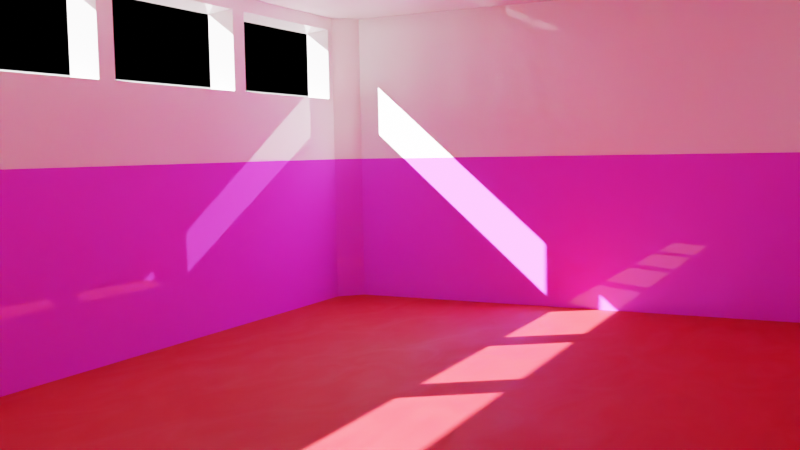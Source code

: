# Source: Court.blend  (saved by Blender 3.2.14; exported with 4.5.12 LTS)
import bpy
from mathutils import Matrix  # noqa: F401  (used for matrix-valued properties, if any)

bpy.ops.wm.read_factory_settings(use_empty=True)
scene = bpy.context.scene
scene.name = 'Scene'

# ---- collections
col_collection = bpy.data.collections.new('Collection'); scene.collection.children.link(col_collection)

# ---- images (referenced by path relative to the original .blend; pixels are not part of the script)
import os
ASSET_DIR = os.environ.get("B2B_ASSET_DIR", "")  # directory of the original .blend (textures are referenced by path, not embedded)
HERE = os.path.dirname(os.path.abspath(__file__))  # packed textures are extracted next to this script under _unpacked/

def load_image(name, relpath, width, height, colorspace="sRGB"):
    """Load a texture the original file referenced (path relative to the .blend, or extracted next to this script)."""
    p = next((c for c in (os.path.join(HERE, relpath), os.path.join(ASSET_DIR, relpath)) if relpath and os.path.exists(c)), "")
    if p:
        img = bpy.data.images.load(p, check_existing=True)
        img.name = name
    else:  # same state as the original file: an image datablock whose file is absent (Cycles renders it pink)
        img = bpy.data.images.new(name, width, height)
        img.source = "FILE"
        img.filepath = "//" + (relpath or name)
    img.colorspace_settings.name = colorspace
    return img
img_court_png = load_image('court.png', 'textures/court.png', 1024, 1024, 'sRGB')
img_parquet_png = load_image('parquet.png', 'textures/parquet.png', 1024, 1024, 'Non-Color')
img_wall_png = load_image('wall.png', 'textures/wall.png', 1024, 1024, 'Non-Color')

# ---- materials (node trees are filled in below, after node groups)
mat_court = bpy.data.materials.new('Court')
mat_wall = bpy.data.materials.new('Wall')

# ---- material node trees
mat_court.use_nodes = True; mat_court.node_tree.nodes.clear()
_N = mat_court.node_tree.nodes; _L = mat_court.node_tree.links
n0 = _N.new('ShaderNodeRGB'); n0.name = 'RGB'; n0.location = (-1067, 321)
n0.outputs[0].default_value = (0.5, 0.0, 0.004412, 1.0)
n1 = _N.new('ShaderNodeRGB'); n1.name = 'RGB.001'; n1.location = (-1067, 106)
n1.outputs[0].default_value = (0.4064, 0.2934, 0.02124, 1.0)
n2 = _N.new('ShaderNodeTexImage'); n2.name = 'Image Texture'; n2.location = (-516, 248)
n2.hide = True
n2.image = img_court_png
n3 = _N.new('ShaderNodeMix'); n3.name = 'Mix.001'; n3.location = (-452, 62)
n3.data_type = 'RGBA'
n3.blend_type = 'OVERLAY'
n4 = _N.new('ShaderNodeMapping'); n4.name = 'Mapping'; n4.location = (-1345, -63)
n4.inputs[3].default_value = (5.0, 3.0, 1.0)
n5 = _N.new('ShaderNodeTexCoord'); n5.name = 'Texture Coordinate'; n5.location = (-1558, -127)
n6 = _N.new('ShaderNodeValToRGB'); n6.name = 'ColorRamp'; n6.location = (-798, -160)
while len(n6.color_ramp.elements) > 1: n6.color_ramp.elements.remove(n6.color_ramp.elements[-1])
n6.color_ramp.elements[0].position = 0.5682; n6.color_ramp.elements[0].color = (0.0, 0.0, 0.0, 1.0)
_e = n6.color_ramp.elements.new(0.8182); _e.color = (1.0, 1.0, 1.0, 1.0)
n7 = _N.new('ShaderNodeOutputMaterial'); n7.name = 'Material Output'; n7.location = (456, 300)
n8 = _N.new('ShaderNodeTexImage'); n8.name = 'Image Texture.001'; n8.location = (-1117, -122)
n8.image = img_parquet_png
n9 = _N.new('ShaderNodeMix'); n9.name = 'Mix.002'; n9.location = (-105, -16)
n9.data_type = 'RGBA'
n10 = _N.new('ShaderNodeTexNoise'); n10.name = 'Noise Texture'; n10.location = (-372, -393)
n10.inputs[2].default_value = 14.6
n10.inputs[3].default_value = 5.9
n10.inputs[4].default_value = 0.4833
n10.inputs[8].default_value = 1.3
n11 = _N.new('ShaderNodeValToRGB'); n11.name = 'ColorRamp.001'; n11.location = (-470, -160)
while len(n11.color_ramp.elements) > 1: n11.color_ramp.elements.remove(n11.color_ramp.elements[-1])
n11.color_ramp.elements[0].position = 0.6682; n11.color_ramp.elements[0].color = (1.0, 1.0, 1.0, 1.0)
_e = n11.color_ramp.elements.new(0.8364); _e.color = (0.0, 0.0, 0.0, 1.0)
n12 = _N.new('ShaderNodeBsdfPrincipled'); n12.name = 'Principled BSDF'; n12.location = (166, 300)
n12.distribution = 'GGX'
n12.subsurface_method = 'RANDOM_WALK_SKIN'
n12.inputs[3].default_value = 1.45
n12.inputs[27].default_value = (0.0, 0.0, 0.0, 1.0)
n12.inputs[28].default_value = 1.0
n13 = _N.new('ShaderNodeMix'); n13.name = 'Mix'; n13.location = (-102, 237)
n13.data_type = 'RGBA'
n13.clamp_result = True
_L.new(n12.outputs[0], n7.inputs[0])
_L.new(n1.outputs[0], n3.inputs[6])
_L.new(n5.outputs[2], n4.inputs[0])
_L.new(n4.outputs[0], n8.inputs[0])
_L.new(n8.outputs[0], n6.inputs[0])
_L.new(n6.outputs[0], n3.inputs[7])
_L.new(n8.outputs[0], n3.inputs[0])
_L.new(n10.outputs[1], n9.inputs[7])
_L.new(n9.outputs[2], n12.inputs[2])
_L.new(n8.outputs[0], n11.inputs[0])
_L.new(n11.outputs[0], n9.inputs[6])
_L.new(n3.outputs[2], n13.inputs[6])
_L.new(n0.outputs[0], n13.inputs[7])
_L.new(n2.outputs[1], n13.inputs[0])
_L.new(n13.outputs[2], n12.inputs[0])
n7.is_active_output = True
mat_wall.use_nodes = True; mat_wall.node_tree.nodes.clear()
_N = mat_wall.node_tree.nodes; _L = mat_wall.node_tree.links
n0 = _N.new('ShaderNodeBsdfPrincipled'); n0.name = 'Principled BSDF'; n0.location = (55, 300)
n0.distribution = 'GGX'
n0.subsurface_method = 'RANDOM_WALK_SKIN'
n0.inputs[3].default_value = 1.45
n0.inputs[27].default_value = (0.0, 0.0, 0.0, 1.0)
n0.inputs[28].default_value = 1.0
n1 = _N.new('ShaderNodeOutputMaterial'); n1.name = 'Material Output'; n1.location = (345, 300)
n2 = _N.new('ShaderNodeTexCoord'); n2.name = 'Texture Coordinate'; n2.location = (-1477, 108)
n3 = _N.new('ShaderNodeMapping'); n3.name = 'Mapping'; n3.location = (-1270, 97)
n3.inputs[3].default_value = (2.6, 1.0, 1.0)
n4 = _N.new('ShaderNodeTexImage'); n4.name = 'Image Texture'; n4.location = (-999, 149)
n4.image = img_wall_png
n5 = _N.new('ShaderNodeValToRGB'); n5.name = 'ColorRamp.001'; n5.location = (-610, -146)
while len(n5.color_ramp.elements) > 1: n5.color_ramp.elements.remove(n5.color_ramp.elements[-1])
n5.color_ramp.elements[0].position = 0.75; n5.color_ramp.elements[0].color = (0.0, 0.0, 0.0, 1.0)
_e = n5.color_ramp.elements.new(1.0); _e.color = (1.0, 1.0, 1.0, 1.0)
n6 = _N.new('ShaderNodeMix'); n6.name = 'Mix'; n6.location = (-309, 299)
n6.data_type = 'RGBA'
n6.blend_type = 'LIGHTEN'
n7 = _N.new('ShaderNodeMix'); n7.name = 'Mix.001'; n7.location = (-672, 529)
n7.data_type = 'RGBA'
n8 = _N.new('ShaderNodeRGB'); n8.name = 'RGB'; n8.location = (-1356, 328)
n8.label = 'PaintedColor'
n8.outputs[0].default_value = (0.0, 0.07158, 0.5, 1.0)
n9 = _N.new('ShaderNodeRGB'); n9.name = 'RGB.001'; n9.location = (-1358, 527)
n9.label = 'UnpaintedColor'
n9.outputs[0].default_value = (1.0, 1.0, 1.0, 1.0)
n10 = _N.new('ShaderNodeNewGeometry'); n10.name = 'Geometry'; n10.location = (-1357, 692)
n10.hide = True
n11 = _N.new('ShaderNodeSeparateXYZ'); n11.name = 'Separate XYZ'; n11.location = (-1129, 683)
n11.hide = True
n12 = _N.new('ShaderNodeMath'); n12.name = 'Math'; n12.location = (-920, 632)
n12.operation = 'LESS_THAN'
n13 = _N.new('ShaderNodeValue'); n13.name = 'Value'; n13.location = (-1357, 624)
n13.label = 'PaintHeight'
n13.outputs[0].default_value = 7.0
n14 = _N.new('ShaderNodeValToRGB'); n14.name = 'ColorRamp'; n14.location = (-637, 118)
n14.width = 229
while len(n14.color_ramp.elements) > 1: n14.color_ramp.elements.remove(n14.color_ramp.elements[-1])
n14.color_ramp.elements[0].position = 0.1202; n14.color_ramp.elements[0].color = (1.0, 1.0, 1.0, 1.0)
_e = n14.color_ramp.elements.new(0.899); _e.color = (0.0, 0.0, 0.0, 1.0)
_L.new(n0.outputs[0], n1.inputs[0])
_L.new(n3.outputs[0], n4.inputs[0])
_L.new(n2.outputs[2], n3.inputs[0])
_L.new(n10.outputs[0], n11.inputs[0])
_L.new(n11.outputs[2], n12.inputs[0])
_L.new(n8.outputs[0], n7.inputs[7])
_L.new(n12.outputs[0], n7.inputs[0])
_L.new(n9.outputs[0], n7.inputs[6])
_L.new(n4.outputs[0], n14.inputs[0])
_L.new(n4.outputs[0], n6.inputs[7])
_L.new(n14.outputs[0], n6.inputs[0])
_L.new(n4.outputs[0], n5.inputs[0])
_L.new(n5.outputs[0], n0.inputs[2])
_L.new(n6.outputs[2], n0.inputs[0])
_L.new(n7.outputs[2], n6.inputs[6])
_L.new(n13.outputs[0], n12.inputs[1])
n1.is_active_output = True

# ---- world
world_world = bpy.data.worlds.new('World'); scene.world = world_world
world_world.use_nodes = True; world_world.node_tree.nodes.clear()
_N = world_world.node_tree.nodes; _L = world_world.node_tree.links
n0 = _N.new('ShaderNodeOutputWorld'); n0.name = 'World Output'; n0.location = (300, 300)
n1 = _N.new('ShaderNodeBackground'); n1.name = 'Background'; n1.location = (10, 300)
n1.inputs[0].default_value = (1.0, 1.0, 1.0, 1.0)
n1.inputs[1].default_value = 0.0
_L.new(n1.outputs[0], n0.inputs[0])
n0.is_active_output = True
world_world.color = (0.05088, 0.05088, 0.05088)
world_world.use_sun_shadow = False
world_world.sun_shadow_jitter_overblur = 0.0

# ---- cameras
cam_camera_001 = bpy.data.cameras.new('Camera.001')
cam_camera_001.lens = 39.79

# ---- lights
light_sun = bpy.data.lights.new('Sun', 'SUN')
light_sun.transmission_factor = 0.0
light_sun.energy = 100.0
light_sun.shadow_soft_size = 0.125

# ---- meshes
me_floor = bpy.data.meshes.new('Floor')
me_floor.from_pydata([(-20.0, -12.0, 0.0), (20.0, -12.0, 0.0), (-20.0, 12.0, 0.0), (20.0, 12.0, 0.0)], [], [(0, 1, 3, 2)])
_uv = me_floor.uv_layers.new(name='UVMap')
_uv.uv.foreach_set('vector', [0.0, 0.0, 1.0, 0.0, 1.0, 1.0, 0.0, 1.0])
me_floor.materials.append(mat_court)
me_floor.update()
me_walls = bpy.data.meshes.new('Walls')
me_walls.from_pydata([(-19.0, -12.0, 0.0), (-20.0, -11.0, 0.0), (20.0, -11.0, 0.0), (19.0, -12.0, 0.0), (-20.0, 11.0, 0.0), (-19.0, 12.0, 0.0), (19.0, 12.0, 0.0), (20.0, 11.0, 0.0), (-19.0, 12.0, 10.0), (-20.0, 11.0, 10.0), (-20.0, -11.0, 10.0), (-19.0, -12.0, 10.0), (19.0, -12.0, 10.0), (20.0, -11.0, 10.0), (20.0, 11.0, 10.0), (19.0, 12.0, 10.0)], [], [(6, 5, 8, 15), (0, 3, 12, 11), (2, 7, 14, 13), (6, 15, 14, 7), (12, 3, 2, 13), (0, 11, 10, 1), (8, 5, 4, 9), (4, 1, 10, 9)])
_uv = me_walls.uv_layers.new(name='UVMap')
_uv.uv.foreach_set('vector', [0.02504, 4.087e-05, 0.975, 4.082e-05, 0.975, 1.0, 0.02504, 1.0, 0.02504, 4.092e-05, 0.975, 4.082e-05, 0.975, 1.0, 0.02504, 1.0, 0.957, 1.002, 0.04071, 1.002, 0.04071, -0.002012, 0.957, -0.002012, -0.0009434, 1.002, -0.0009434, -0.002012, 0.04071, -0.002012, 0.04071, 1.002, 0.9987, -0.002012, 0.9987, 1.002, 0.957, 1.002, 0.957, -0.002012, 0.9999, 5.274e-05, 0.9999, 1.0, 0.9583, 1.0, 0.9583, 5.274e-05, 5.27e-05, 1.0, 5.274e-05, 5.27e-05, 0.04172, 5.27e-05, 0.04171, 1.0, 0.04172, 5.27e-05, 0.9583, 5.274e-05, 0.9583, 1.0, 0.04171, 1.0])
me_walls.materials.append(mat_wall)
me_walls.update()
me_ceiling = bpy.data.meshes.new('Ceiling')
me_ceiling.from_pydata([(-20.0, -12.0, 14.0), (20.0, -12.0, 14.0), (-20.0, 12.0, 14.0), (20.0, 12.0, 14.0)], [], [(0, 1, 3, 2)])
_uv = me_ceiling.uv_layers.new(name='UVMap')
_uv.uv.foreach_set('vector', [0.0, 0.0, 1.0, 0.0, 1.0, 1.0, 0.0, 1.0])
me_ceiling.materials.append(mat_wall)
me_ceiling.update()
me_windows = bpy.data.meshes.new('Windows')
me_windows.from_pydata([(-19.0, -12.0, 10.0), (-20.0, -11.0, 10.0), (20.0, -11.0, 10.0), (19.0, -12.0, 10.0), (-20.0, 11.0, 10.0), (-19.0, 12.0, 10.0), (19.0, 12.0, 10.0), (20.0, 11.0, 10.0), (-19.0, 12.0, 14.0), (-20.0, 11.0, 14.0), (-20.0, -11.0, 14.0), (-19.0, -12.0, 14.0), (19.0, -12.0, 14.0), (20.0, -11.0, 14.0), (20.0, 11.0, 14.0), (19.0, 12.0, 14.0), (-11.4, -12.0, 10.0), (-3.8, -12.0, 10.0), (3.8, -12.0, 10.0), (11.4, -12.0, 10.0), (11.4, -12.0, 14.0), (3.8, -12.0, 14.0), (-3.8, -12.0, 14.0), (-11.4, -12.0, 14.0), (19.0, 12.0, 13.4), (20.0, 11.0, 13.4), (19.0, -12.0, 13.4), (20.0, -11.0, 13.4), (-19.0, -12.0, 13.4), (-20.0, -11.0, 13.4), (-19.0, 12.0, 13.4), (-20.0, 11.0, 13.4), (-11.4, -12.0, 13.4), (-3.8, -12.0, 13.4), (3.8, -12.0, 13.4), (11.4, -12.0, 13.4), (-18.62, -12.0, 10.0), (-11.78, -12.0, 10.0), (-18.62, -12.0, 13.4), (-11.78, -12.0, 13.4), (-18.28, -13.0, 10.17), (-12.12, -13.0, 10.17), (-18.28, -13.0, 13.23), (-12.12, -13.0, 13.23), (-11.02, -12.0, 10.0), (-4.18, -12.0, 10.0), (-11.02, -12.0, 13.4), (-4.18, -12.0, 13.4), (-10.68, -13.0, 10.17), (-4.522, -13.0, 10.17), (-10.68, -13.0, 13.23), (-4.522, -13.0, 13.23), (-3.42, -12.0, 10.0), (3.42, -12.0, 10.0), (-3.42, -12.0, 13.4), (3.42, -12.0, 13.4), (4.18, -12.0, 10.0), (11.02, -12.0, 10.0), (4.18, -12.0, 13.4), (11.02, -12.0, 13.4), (18.62, -12.0, 13.4), (18.62, -12.0, 10.0), (11.78, -12.0, 10.0), (11.78, -12.0, 13.4), (-3.078, -13.0, 10.17), (3.078, -13.0, 10.17), (-3.078, -13.0, 13.23), (3.078, -13.0, 13.23), (4.522, -13.0, 10.17), (10.68, -13.0, 10.17), (4.522, -13.0, 13.23), (10.68, -13.0, 13.23), (18.28, -13.0, 13.23), (18.28, -13.0, 10.17), (12.12, -13.0, 10.17), (12.12, -13.0, 13.23)], [], [(24, 30, 8, 15), (35, 26, 12, 20), (27, 25, 14, 13), (24, 15, 14, 25), (26, 3, 2, 27), (28, 11, 10, 29), (30, 5, 4, 31), (31, 29, 10, 9), (28, 32, 23, 11), (32, 33, 22, 23), (33, 34, 21, 22), (34, 35, 20, 21), (19, 35, 59, 57), (33, 17, 52, 54), (16, 17, 45, 44), (16, 32, 39, 37), (4, 1, 29, 31), (8, 30, 31, 9), (0, 28, 29, 1), (12, 26, 27, 13), (6, 24, 25, 7), (2, 7, 25, 27), (35, 19, 62, 63), (6, 5, 30, 24), (37, 39, 43, 41), (28, 0, 36, 38), (32, 28, 38, 39), (0, 16, 37, 36), (45, 47, 51, 49), (36, 37, 41, 40), (39, 38, 42, 43), (38, 36, 40, 42), (17, 33, 47, 45), (33, 32, 46, 47), (32, 16, 44, 46), (44, 45, 49, 48), (47, 46, 50, 51), (46, 44, 48, 50), (53, 55, 67, 65), (17, 18, 53, 52), (18, 34, 55, 53), (34, 33, 54, 55), (57, 59, 71, 69), (35, 34, 58, 59), (34, 18, 56, 58), (18, 19, 57, 56), (60, 63, 75, 72), (26, 35, 63, 60), (19, 3, 61, 62), (3, 26, 60, 61), (52, 53, 65, 64), (55, 54, 66, 67), (54, 52, 64, 66), (56, 57, 69, 68), (59, 58, 70, 71), (58, 56, 68, 70), (62, 61, 73, 74), (63, 62, 74, 75), (61, 60, 72, 73)])
_uv = me_windows.uv_layers.new(name='UVMap')
_uv.uv.foreach_set('vector', [0.05146, 0.02798, 0.05146, 0.7621, 0.01234, 0.7621, 0.01234, 0.02798, 0.8339, 0.596, 0.8339, 0.7428, 0.7948, 0.7428, 0.7948, 0.596, 0.3123, 0.03196, 0.3123, 0.4452, 0.2732, 0.4452, 0.2732, 0.03196, 0.05146, 0.02798, 0.01234, 0.02798, 0.01234, 0.008664, 0.05146, 0.008664, 0.3123, 0.008664, 0.534, 0.008664, 0.534, 0.03196, 0.3123, 0.03196, 0.5731, 0.4452, 0.534, 0.4452, 0.534, 0.4219, 0.5731, 0.4219, 0.05146, 0.7621, 0.2732, 0.7621, 0.2732, 0.7815, 0.05146, 0.7815, 0.5731, 0.008664, 0.5731, 0.4219, 0.534, 0.4219, 0.534, 0.008664, 0.8339, 0.008664, 0.8339, 0.1555, 0.7948, 0.1555, 0.7948, 0.008664, 0.8339, 0.1555, 0.8339, 0.3023, 0.7948, 0.3023, 0.7948, 0.1555, 0.8339, 0.3023, 0.8339, 0.4492, 0.7948, 0.4492, 0.7948, 0.3023, 0.8339, 0.4492, 0.8339, 0.596, 0.7948, 0.596, 0.7948, 0.4492, 0.9623, 0.1072, 0.9623, 0.2057, 0.9458, 0.2057, 0.9458, 0.1072, 0.9419, 0.5036, 0.9419, 0.4051, 0.9584, 0.4051, 0.9584, 0.5036, 0.8339, 0.273, 0.8339, 0.1261, 0.8339, 0.1335, 0.8339, 0.2656, 0.9623, 0.008664, 0.9623, 0.1072, 0.9458, 0.1072, 0.9458, 0.008664, 0.7948, 0.008664, 0.7948, 0.4219, 0.5731, 0.4219, 0.5731, 0.008664, 0.01234, 0.7621, 0.05146, 0.7621, 0.05146, 0.7815, 0.01234, 0.7815, 0.7948, 0.4452, 0.5731, 0.4452, 0.5731, 0.4219, 0.7948, 0.4219, 0.2732, 0.008664, 0.3123, 0.008664, 0.3123, 0.03196, 0.2732, 0.03196, 0.2732, 0.02798, 0.05146, 0.02798, 0.05146, 0.008664, 0.2732, 0.008664, 0.534, 0.03196, 0.534, 0.4452, 0.3123, 0.4452, 0.3123, 0.03196, 0.9623, 0.2057, 0.9623, 0.1072, 0.9788, 0.1072, 0.9788, 0.2057, 0.2732, 0.02798, 0.2732, 0.7621, 0.05146, 0.7621, 0.05146, 0.02798, 0.9254, 0.5036, 0.9254, 0.6022, 0.8797, 0.5972, 0.8797, 0.5086, 0.9458, 0.4028, 0.9458, 0.3043, 0.9623, 0.3043, 0.9623, 0.4028, 0.8339, 0.1261, 0.8339, 0.273, 0.8339, 0.2656, 0.8339, 0.1335, 0.8339, 0.273, 0.8339, 0.1261, 0.8339, 0.1335, 0.8339, 0.2656, 0.9458, 0.3043, 0.9458, 0.4028, 0.9001, 0.3979, 0.9001, 0.3092, 0.2732, 0.5774, 0.2732, 0.4452, 0.3393, 0.4518, 0.3393, 0.5708, 0.7361, 0.4452, 0.7361, 0.5774, 0.67, 0.5708, 0.67, 0.4518, 0.9458, 0.1072, 0.9458, 0.2057, 0.9001, 0.2008, 0.9001, 0.1121, 0.9419, 0.4051, 0.9419, 0.5036, 0.9254, 0.5036, 0.9254, 0.4051, 0.8339, 0.1261, 0.8339, 0.273, 0.8339, 0.2656, 0.8339, 0.1335, 0.9623, 0.1072, 0.9623, 0.008664, 0.9788, 0.008664, 0.9788, 0.1072, 0.3393, 0.5774, 0.3393, 0.4452, 0.4054, 0.4518, 0.4054, 0.5708, 0.9001, 0.273, 0.9001, 0.4051, 0.8339, 0.3985, 0.8339, 0.2796, 0.9458, 0.2057, 0.9458, 0.3043, 0.9001, 0.2993, 0.9001, 0.2107, 0.7819, 0.4452, 0.7819, 0.5438, 0.7361, 0.5388, 0.7361, 0.4502, 0.8339, 0.273, 0.8339, 0.1261, 0.8339, 0.1335, 0.8339, 0.2656, 0.9419, 0.5036, 0.9419, 0.6022, 0.9254, 0.6022, 0.9254, 0.5036, 0.8339, 0.1261, 0.8339, 0.273, 0.8339, 0.2656, 0.8339, 0.1335, 0.9458, 0.008664, 0.9458, 0.1072, 0.9001, 0.1023, 0.9001, 0.01359, 0.8339, 0.1261, 0.8339, 0.273, 0.8339, 0.2656, 0.8339, 0.1335, 0.9419, 0.6022, 0.9419, 0.5036, 0.9584, 0.5036, 0.9584, 0.6022, 0.8339, 0.273, 0.8339, 0.1261, 0.8339, 0.1335, 0.8339, 0.2656, 0.67, 0.4452, 0.67, 0.5774, 0.6039, 0.5708, 0.6039, 0.4518, 0.8339, 0.1261, 0.8339, 0.273, 0.8339, 0.2656, 0.8339, 0.1335, 0.8339, 0.273, 0.8339, 0.1261, 0.8339, 0.1335, 0.8339, 0.2656, 0.9623, 0.2057, 0.9623, 0.3043, 0.9458, 0.3043, 0.9458, 0.2057, 0.4716, 0.5774, 0.4716, 0.4452, 0.5377, 0.4518, 0.5377, 0.5708, 0.9001, 0.1408, 0.9001, 0.273, 0.8339, 0.2664, 0.8339, 0.1474, 0.8797, 0.5036, 0.8797, 0.6022, 0.8339, 0.5972, 0.8339, 0.5086, 0.4054, 0.5774, 0.4054, 0.4452, 0.4716, 0.4518, 0.4716, 0.5708, 0.9001, 0.008664, 0.9001, 0.1408, 0.8339, 0.1342, 0.8339, 0.01527, 0.7819, 0.5438, 0.7819, 0.6423, 0.7361, 0.6374, 0.7361, 0.5487, 0.5377, 0.5774, 0.5377, 0.4452, 0.6039, 0.4518, 0.6039, 0.5708, 0.9254, 0.4051, 0.9254, 0.5036, 0.8797, 0.4987, 0.8797, 0.41, 0.8797, 0.4051, 0.8797, 0.5036, 0.8339, 0.4987, 0.8339, 0.41])
me_windows.materials.append(mat_wall)
me_windows.update()

# ---- objects
ob_floor = bpy.data.objects.new('Floor', me_floor)
ob_walls = bpy.data.objects.new('Walls', me_walls)
ob_ceiling = bpy.data.objects.new('Ceiling', me_ceiling)
ob_windows = bpy.data.objects.new('Windows', me_windows)
ob_camera = bpy.data.objects.new('Camera', cam_camera_001)
ob_sun = bpy.data.objects.new('Sun', light_sun)

# ---- transforms, parenting, visibility, modifiers, constraints
ob_floor.location = (0.0, 0.0, 0.0)
ob_walls.location = (0.0, 0.0, 0.0)
ob_ceiling.location = (0.0, 0.0, 0.0)
ob_windows.location = (0.0, 0.0, 0.0)
ob_camera.location = (19.45, 11.25, 7.322)
ob_camera.rotation_euler = (1.488, 0.01833, 2.041)
ob_sun.location = (3.012, -35.72, 23.58)
ob_sun.rotation_euler = (0.6793, -0.709, 1.273)

# ---- collection membership
col_collection.objects.link(ob_floor)
col_collection.objects.link(ob_walls)
col_collection.objects.link(ob_ceiling)
col_collection.objects.link(ob_windows)
col_collection.objects.link(ob_camera)
col_collection.objects.link(ob_sun)

# ---- scene / render settings (as saved in the file)
scene.camera = ob_camera
scene.frame_start = 1; scene.frame_end = 250; scene.frame_set(1)
scene.render.engine = 'CYCLES'
scene.cycles.sampling_pattern = 'TABULATED_SOBOL'
scene.cycles.use_light_tree = False
scene.cycles.bake_type = 'ROUGHNESS'
scene.view_settings.view_transform = 'Filmic'
bpy.context.view_layer.update()
